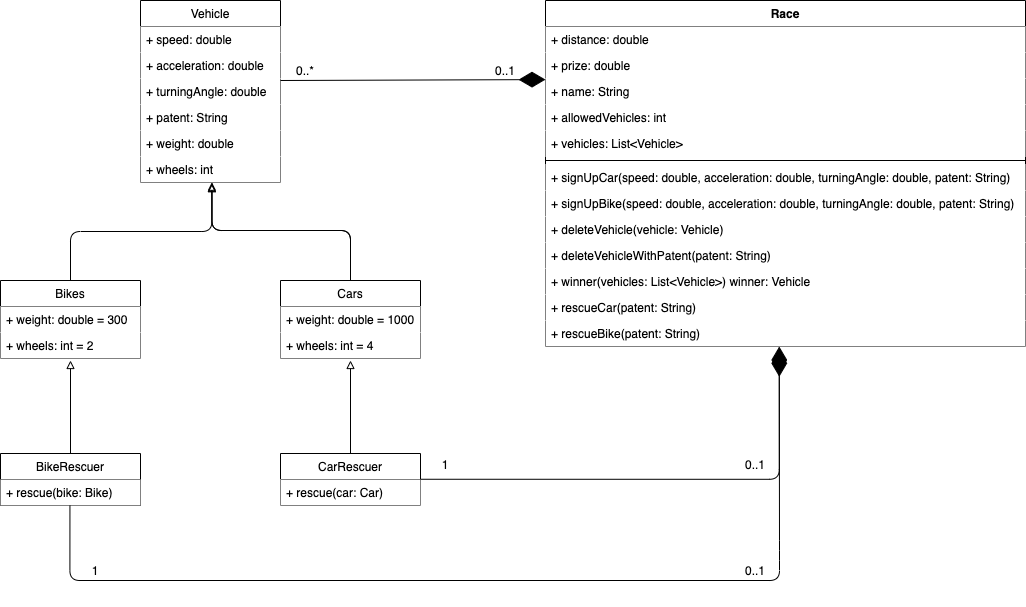

The diagram above was exported from draw.io. Its source (the exported page's mxGraphModel, read from the mxfile embedded in the PNG):
<mxGraphModel dx="1351" dy="1623" grid="1" gridSize="10" guides="1" tooltips="1" connect="1" arrows="1" fold="1" page="1" pageScale="1" pageWidth="1169" pageHeight="827" background="#ffffff" math="0" shadow="0">
  <root>
    <mxCell id="0" />
    <mxCell id="1" parent="0" />
    <mxCell id="XqypvpSumPiu9Zv0oJ1m-1" value="Race" style="swimlane;fontStyle=1;align=center;verticalAlign=top;childLayout=stackLayout;horizontal=1;startSize=26;horizontalStack=0;resizeParent=1;resizeParentMax=0;resizeLast=0;collapsible=1;marginBottom=0;rounded=0;" vertex="1" parent="1">
      <mxGeometry x="617" y="-703" width="480" height="346" as="geometry" />
    </mxCell>
    <mxCell id="XqypvpSumPiu9Zv0oJ1m-2" value="+ distance: double" style="text;strokeColor=none;align=left;verticalAlign=top;spacingLeft=4;spacingRight=4;overflow=hidden;rotatable=0;points=[[0,0.5],[1,0.5]];portConstraint=eastwest;fillColor=#ffffff;" vertex="1" parent="XqypvpSumPiu9Zv0oJ1m-1">
      <mxGeometry y="26" width="480" height="26" as="geometry" />
    </mxCell>
    <mxCell id="XqypvpSumPiu9Zv0oJ1m-3" value="+ prize: double" style="text;strokeColor=none;align=left;verticalAlign=top;spacingLeft=4;spacingRight=4;overflow=hidden;rotatable=0;points=[[0,0.5],[1,0.5]];portConstraint=eastwest;fillColor=#ffffff;" vertex="1" parent="XqypvpSumPiu9Zv0oJ1m-1">
      <mxGeometry y="52" width="480" height="26" as="geometry" />
    </mxCell>
    <mxCell id="XqypvpSumPiu9Zv0oJ1m-4" value="+ name: String" style="text;align=left;verticalAlign=top;spacingLeft=4;spacingRight=4;overflow=hidden;rotatable=0;points=[[0,0.5],[1,0.5]];portConstraint=eastwest;fillColor=#ffffff;" vertex="1" parent="XqypvpSumPiu9Zv0oJ1m-1">
      <mxGeometry y="78" width="480" height="26" as="geometry" />
    </mxCell>
    <mxCell id="XqypvpSumPiu9Zv0oJ1m-5" value="+ allowedVehicles: int" style="text;strokeColor=none;align=left;verticalAlign=top;spacingLeft=4;spacingRight=4;overflow=hidden;rotatable=0;points=[[0,0.5],[1,0.5]];portConstraint=eastwest;fillColor=#ffffff;" vertex="1" parent="XqypvpSumPiu9Zv0oJ1m-1">
      <mxGeometry y="104" width="480" height="26" as="geometry" />
    </mxCell>
    <mxCell id="XqypvpSumPiu9Zv0oJ1m-6" value="+ vehicles: List&lt;Vehicle&gt;" style="text;strokeColor=none;align=left;verticalAlign=top;spacingLeft=4;spacingRight=4;overflow=hidden;rotatable=0;points=[[0,0.5],[1,0.5]];portConstraint=eastwest;fillColor=#ffffff;" vertex="1" parent="XqypvpSumPiu9Zv0oJ1m-1">
      <mxGeometry y="130" width="480" height="26" as="geometry" />
    </mxCell>
    <mxCell id="XqypvpSumPiu9Zv0oJ1m-7" value="" style="line;strokeWidth=1;fillColor=none;align=left;verticalAlign=middle;spacingTop=-1;spacingLeft=3;spacingRight=3;rotatable=0;labelPosition=right;points=[];portConstraint=eastwest;" vertex="1" parent="XqypvpSumPiu9Zv0oJ1m-1">
      <mxGeometry y="156" width="480" height="8" as="geometry" />
    </mxCell>
    <mxCell id="XqypvpSumPiu9Zv0oJ1m-8" value="+ signUpCar(speed: double, acceleration: double, turningAngle: double, patent: String)" style="text;strokeColor=none;align=left;verticalAlign=top;spacingLeft=4;spacingRight=4;overflow=hidden;rotatable=0;points=[[0,0.5],[1,0.5]];portConstraint=eastwest;fillColor=#ffffff;" vertex="1" parent="XqypvpSumPiu9Zv0oJ1m-1">
      <mxGeometry y="164" width="480" height="26" as="geometry" />
    </mxCell>
    <mxCell id="XqypvpSumPiu9Zv0oJ1m-9" value="+ signUpBike(speed: double, acceleration: double, turningAngle: double, patent: String)" style="text;strokeColor=none;align=left;verticalAlign=top;spacingLeft=4;spacingRight=4;overflow=hidden;rotatable=0;points=[[0,0.5],[1,0.5]];portConstraint=eastwest;fillColor=#ffffff;" vertex="1" parent="XqypvpSumPiu9Zv0oJ1m-1">
      <mxGeometry y="190" width="480" height="26" as="geometry" />
    </mxCell>
    <mxCell id="XqypvpSumPiu9Zv0oJ1m-10" value="+ deleteVehicle(vehicle: Vehicle)" style="text;strokeColor=none;align=left;verticalAlign=top;spacingLeft=4;spacingRight=4;overflow=hidden;rotatable=0;points=[[0,0.5],[1,0.5]];portConstraint=eastwest;fillColor=#ffffff;" vertex="1" parent="XqypvpSumPiu9Zv0oJ1m-1">
      <mxGeometry y="216" width="480" height="26" as="geometry" />
    </mxCell>
    <mxCell id="XqypvpSumPiu9Zv0oJ1m-11" value="+ deleteVehicleWithPatent(patent: String)" style="text;strokeColor=none;align=left;verticalAlign=top;spacingLeft=4;spacingRight=4;overflow=hidden;rotatable=0;points=[[0,0.5],[1,0.5]];portConstraint=eastwest;fillColor=#ffffff;" vertex="1" parent="XqypvpSumPiu9Zv0oJ1m-1">
      <mxGeometry y="242" width="480" height="26" as="geometry" />
    </mxCell>
    <mxCell id="XqypvpSumPiu9Zv0oJ1m-12" value="+ winner(vehicles: List&lt;Vehicle&gt;) winner: Vehicle" style="text;strokeColor=none;align=left;verticalAlign=top;spacingLeft=4;spacingRight=4;overflow=hidden;rotatable=0;points=[[0,0.5],[1,0.5]];portConstraint=eastwest;fillColor=#ffffff;" vertex="1" parent="XqypvpSumPiu9Zv0oJ1m-1">
      <mxGeometry y="268" width="480" height="26" as="geometry" />
    </mxCell>
    <mxCell id="XqypvpSumPiu9Zv0oJ1m-13" value="+ rescueCar(patent: String)" style="text;strokeColor=none;align=left;verticalAlign=top;spacingLeft=4;spacingRight=4;overflow=hidden;rotatable=0;points=[[0,0.5],[1,0.5]];portConstraint=eastwest;fillColor=#ffffff;" vertex="1" parent="XqypvpSumPiu9Zv0oJ1m-1">
      <mxGeometry y="294" width="480" height="26" as="geometry" />
    </mxCell>
    <mxCell id="XqypvpSumPiu9Zv0oJ1m-14" value="+ rescueBike(patent: String)" style="text;strokeColor=none;align=left;verticalAlign=top;spacingLeft=4;spacingRight=4;overflow=hidden;rotatable=0;points=[[0,0.5],[1,0.5]];portConstraint=eastwest;fillColor=#ffffff;" vertex="1" parent="XqypvpSumPiu9Zv0oJ1m-1">
      <mxGeometry y="320" width="480" height="26" as="geometry" />
    </mxCell>
    <mxCell id="XqypvpSumPiu9Zv0oJ1m-15" value="Vehicle" style="swimlane;fontStyle=0;childLayout=stackLayout;horizontal=1;startSize=26;horizontalStack=0;resizeParent=1;resizeParentMax=0;resizeLast=0;collapsible=1;marginBottom=0;rounded=0;" vertex="1" parent="1">
      <mxGeometry x="212" y="-703" width="140" height="182" as="geometry" />
    </mxCell>
    <mxCell id="XqypvpSumPiu9Zv0oJ1m-16" value="+ speed: double" style="text;strokeColor=none;align=left;verticalAlign=top;spacingLeft=4;spacingRight=4;overflow=hidden;rotatable=0;points=[[0,0.5],[1,0.5]];portConstraint=eastwest;fillColor=#ffffff;" vertex="1" parent="XqypvpSumPiu9Zv0oJ1m-15">
      <mxGeometry y="26" width="140" height="26" as="geometry" />
    </mxCell>
    <mxCell id="XqypvpSumPiu9Zv0oJ1m-17" value="+ acceleration: double" style="text;strokeColor=none;align=left;verticalAlign=top;spacingLeft=4;spacingRight=4;overflow=hidden;rotatable=0;points=[[0,0.5],[1,0.5]];portConstraint=eastwest;fillColor=#ffffff;" vertex="1" parent="XqypvpSumPiu9Zv0oJ1m-15">
      <mxGeometry y="52" width="140" height="26" as="geometry" />
    </mxCell>
    <mxCell id="XqypvpSumPiu9Zv0oJ1m-18" value="+ turningAngle: double&#10;&#10;" style="text;strokeColor=none;align=left;verticalAlign=top;spacingLeft=4;spacingRight=4;overflow=hidden;rotatable=0;points=[[0,0.5],[1,0.5]];portConstraint=eastwest;fillColor=#ffffff;" vertex="1" parent="XqypvpSumPiu9Zv0oJ1m-15">
      <mxGeometry y="78" width="140" height="26" as="geometry" />
    </mxCell>
    <mxCell id="XqypvpSumPiu9Zv0oJ1m-19" value="+ patent: String" style="text;strokeColor=none;align=left;verticalAlign=top;spacingLeft=4;spacingRight=4;overflow=hidden;rotatable=0;points=[[0,0.5],[1,0.5]];portConstraint=eastwest;fillColor=#ffffff;" vertex="1" parent="XqypvpSumPiu9Zv0oJ1m-15">
      <mxGeometry y="104" width="140" height="26" as="geometry" />
    </mxCell>
    <mxCell id="XqypvpSumPiu9Zv0oJ1m-20" value="+ weight: double" style="text;strokeColor=none;align=left;verticalAlign=top;spacingLeft=4;spacingRight=4;overflow=hidden;rotatable=0;points=[[0,0.5],[1,0.5]];portConstraint=eastwest;fillColor=#ffffff;" vertex="1" parent="XqypvpSumPiu9Zv0oJ1m-15">
      <mxGeometry y="130" width="140" height="26" as="geometry" />
    </mxCell>
    <mxCell id="XqypvpSumPiu9Zv0oJ1m-21" value="+ wheels: int" style="text;strokeColor=none;align=left;verticalAlign=top;spacingLeft=4;spacingRight=4;overflow=hidden;rotatable=0;points=[[0,0.5],[1,0.5]];portConstraint=eastwest;fillColor=#ffffff;" vertex="1" parent="XqypvpSumPiu9Zv0oJ1m-15">
      <mxGeometry y="156" width="140" height="26" as="geometry" />
    </mxCell>
    <mxCell id="XqypvpSumPiu9Zv0oJ1m-37" style="edgeStyle=orthogonalEdgeStyle;rounded=1;orthogonalLoop=1;jettySize=auto;html=1;entryX=0.51;entryY=0.989;entryDx=0;entryDy=0;entryPerimeter=0;endArrow=block;endFill=0;strokeColor=#000000;" edge="1" parent="1" source="XqypvpSumPiu9Zv0oJ1m-22" target="XqypvpSumPiu9Zv0oJ1m-21">
      <mxGeometry relative="1" as="geometry" />
    </mxCell>
    <mxCell id="XqypvpSumPiu9Zv0oJ1m-22" value="Bikes" style="swimlane;fontStyle=0;childLayout=stackLayout;horizontal=1;startSize=26;horizontalStack=0;resizeParent=1;resizeParentMax=0;resizeLast=0;collapsible=1;marginBottom=0;rounded=0;" vertex="1" parent="1">
      <mxGeometry x="72" y="-423" width="140" height="78" as="geometry" />
    </mxCell>
    <mxCell id="XqypvpSumPiu9Zv0oJ1m-23" value="+ weight: double = 300" style="text;strokeColor=none;align=left;verticalAlign=top;spacingLeft=4;spacingRight=4;overflow=hidden;rotatable=0;points=[[0,0.5],[1,0.5]];portConstraint=eastwest;fillColor=#ffffff;" vertex="1" parent="XqypvpSumPiu9Zv0oJ1m-22">
      <mxGeometry y="26" width="140" height="26" as="geometry" />
    </mxCell>
    <mxCell id="XqypvpSumPiu9Zv0oJ1m-24" value="+ wheels: int = 2" style="text;strokeColor=none;align=left;verticalAlign=top;spacingLeft=4;spacingRight=4;overflow=hidden;rotatable=0;points=[[0,0.5],[1,0.5]];portConstraint=eastwest;fillColor=#ffffff;" vertex="1" parent="XqypvpSumPiu9Zv0oJ1m-22">
      <mxGeometry y="52" width="140" height="26" as="geometry" />
    </mxCell>
    <mxCell id="XqypvpSumPiu9Zv0oJ1m-25" value="Cars" style="swimlane;fontStyle=0;childLayout=stackLayout;horizontal=1;startSize=26;horizontalStack=0;resizeParent=1;resizeParentMax=0;resizeLast=0;collapsible=1;marginBottom=0;rounded=0;" vertex="1" parent="1">
      <mxGeometry x="352" y="-423" width="140" height="78" as="geometry" />
    </mxCell>
    <mxCell id="XqypvpSumPiu9Zv0oJ1m-26" value="+ weight: double = 1000" style="text;strokeColor=none;align=left;verticalAlign=top;spacingLeft=4;spacingRight=4;overflow=hidden;rotatable=0;points=[[0,0.5],[1,0.5]];portConstraint=eastwest;fillColor=#ffffff;" vertex="1" parent="XqypvpSumPiu9Zv0oJ1m-25">
      <mxGeometry y="26" width="140" height="26" as="geometry" />
    </mxCell>
    <mxCell id="XqypvpSumPiu9Zv0oJ1m-27" value="+ wheels: int = 4" style="text;strokeColor=none;align=left;verticalAlign=top;spacingLeft=4;spacingRight=4;overflow=hidden;rotatable=0;points=[[0,0.5],[1,0.5]];portConstraint=eastwest;fillColor=#ffffff;" vertex="1" parent="XqypvpSumPiu9Zv0oJ1m-25">
      <mxGeometry y="52" width="140" height="26" as="geometry" />
    </mxCell>
    <mxCell id="XqypvpSumPiu9Zv0oJ1m-38" style="edgeStyle=orthogonalEdgeStyle;rounded=1;orthogonalLoop=1;jettySize=auto;html=1;endArrow=block;endFill=0;strokeColor=#000000;" edge="1" parent="1" source="XqypvpSumPiu9Zv0oJ1m-28">
      <mxGeometry relative="1" as="geometry">
        <mxPoint x="422" y="-343" as="targetPoint" />
      </mxGeometry>
    </mxCell>
    <mxCell id="XqypvpSumPiu9Zv0oJ1m-28" value="CarRescuer" style="swimlane;fontStyle=0;childLayout=stackLayout;horizontal=1;startSize=26;horizontalStack=0;resizeParent=1;resizeParentMax=0;resizeLast=0;collapsible=1;marginBottom=0;rounded=0;" vertex="1" parent="1">
      <mxGeometry x="352" y="-250" width="140" height="52" as="geometry" />
    </mxCell>
    <mxCell id="XqypvpSumPiu9Zv0oJ1m-29" value="+ rescue(car: Car)" style="text;strokeColor=none;align=left;verticalAlign=top;spacingLeft=4;spacingRight=4;overflow=hidden;rotatable=0;points=[[0,0.5],[1,0.5]];portConstraint=eastwest;fillColor=#ffffff;" vertex="1" parent="XqypvpSumPiu9Zv0oJ1m-28">
      <mxGeometry y="26" width="140" height="26" as="geometry" />
    </mxCell>
    <mxCell id="XqypvpSumPiu9Zv0oJ1m-39" style="edgeStyle=orthogonalEdgeStyle;rounded=1;orthogonalLoop=1;jettySize=auto;html=1;endArrow=block;endFill=0;strokeColor=#000000;" edge="1" parent="1" source="XqypvpSumPiu9Zv0oJ1m-30">
      <mxGeometry relative="1" as="geometry">
        <mxPoint x="142" y="-343" as="targetPoint" />
      </mxGeometry>
    </mxCell>
    <mxCell id="XqypvpSumPiu9Zv0oJ1m-30" value="BikeRescuer" style="swimlane;fontStyle=0;childLayout=stackLayout;horizontal=1;startSize=26;horizontalStack=0;resizeParent=1;resizeParentMax=0;resizeLast=0;collapsible=1;marginBottom=0;rounded=0;" vertex="1" parent="1">
      <mxGeometry x="72" y="-250" width="140" height="52" as="geometry" />
    </mxCell>
    <mxCell id="XqypvpSumPiu9Zv0oJ1m-31" value="+ rescue(bike: Bike)" style="text;strokeColor=none;align=left;verticalAlign=top;spacingLeft=4;spacingRight=4;overflow=hidden;rotatable=0;points=[[0,0.5],[1,0.5]];portConstraint=eastwest;fillColor=#ffffff;" vertex="1" parent="XqypvpSumPiu9Zv0oJ1m-30">
      <mxGeometry y="26" width="140" height="26" as="geometry" />
    </mxCell>
    <mxCell id="XqypvpSumPiu9Zv0oJ1m-32" value="" style="endArrow=diamondThin;endFill=1;endSize=24;html=1;entryX=0;entryY=0.042;entryDx=0;entryDy=0;entryPerimeter=0;" edge="1" parent="1" target="XqypvpSumPiu9Zv0oJ1m-4">
      <mxGeometry width="160" relative="1" as="geometry">
        <mxPoint x="352" y="-623" as="sourcePoint" />
        <mxPoint x="512" y="-623" as="targetPoint" />
      </mxGeometry>
    </mxCell>
    <mxCell id="XqypvpSumPiu9Zv0oJ1m-34" value="" style="endArrow=block;html=1;rounded=1;endFill=0;entryX=0.51;entryY=1.042;entryDx=0;entryDy=0;entryPerimeter=0;exitX=0.5;exitY=0;exitDx=0;exitDy=0;edgeStyle=orthogonalEdgeStyle;" edge="1" parent="1" source="XqypvpSumPiu9Zv0oJ1m-25" target="XqypvpSumPiu9Zv0oJ1m-21">
      <mxGeometry width="50" height="50" relative="1" as="geometry">
        <mxPoint x="412" y="-357" as="sourcePoint" />
        <mxPoint x="332" y="-517" as="targetPoint" />
        <Array as="points">
          <mxPoint x="422" y="-473" />
          <mxPoint x="283" y="-473" />
        </Array>
      </mxGeometry>
    </mxCell>
    <mxCell id="XqypvpSumPiu9Zv0oJ1m-35" value="" style="endArrow=block;html=1;rounded=1;endFill=0;entryX=0.51;entryY=1.042;entryDx=0;entryDy=0;entryPerimeter=0;exitX=0.5;exitY=0;exitDx=0;exitDy=0;edgeStyle=orthogonalEdgeStyle;" edge="1" parent="1" source="XqypvpSumPiu9Zv0oJ1m-25" target="XqypvpSumPiu9Zv0oJ1m-21">
      <mxGeometry width="50" height="50" relative="1" as="geometry">
        <mxPoint x="422" y="-423" as="sourcePoint" />
        <mxPoint x="283.39999999999986" y="-519.9079999999999" as="targetPoint" />
        <Array as="points">
          <mxPoint x="422" y="-473" />
          <mxPoint x="283" y="-473" />
        </Array>
      </mxGeometry>
    </mxCell>
    <mxCell id="XqypvpSumPiu9Zv0oJ1m-42" value="" style="endArrow=diamondThin;endFill=1;endSize=24;html=1;strokeColor=#000000;edgeStyle=orthogonalEdgeStyle;entryX=0.487;entryY=1;entryDx=0;entryDy=0;entryPerimeter=0;" edge="1" parent="1" target="XqypvpSumPiu9Zv0oJ1m-14">
      <mxGeometry width="160" relative="1" as="geometry">
        <mxPoint x="492" y="-224.24" as="sourcePoint" />
        <mxPoint x="872" y="-333" as="targetPoint" />
        <Array as="points">
          <mxPoint x="851" y="-224" />
        </Array>
      </mxGeometry>
    </mxCell>
    <mxCell id="XqypvpSumPiu9Zv0oJ1m-44" value="" style="endArrow=diamondThin;endFill=1;endSize=24;html=1;strokeColor=#000000;exitX=0.496;exitY=1.006;exitDx=0;exitDy=0;exitPerimeter=0;edgeStyle=orthogonalEdgeStyle;entryX=0.487;entryY=1.128;entryDx=0;entryDy=0;entryPerimeter=0;" edge="1" parent="1" source="XqypvpSumPiu9Zv0oJ1m-31" target="XqypvpSumPiu9Zv0oJ1m-14">
      <mxGeometry width="160" relative="1" as="geometry">
        <mxPoint x="122" y="-153" as="sourcePoint" />
        <mxPoint x="852" y="-343" as="targetPoint" />
        <Array as="points">
          <mxPoint x="141" y="-123" />
          <mxPoint x="851" y="-123" />
          <mxPoint x="851" y="-153" />
        </Array>
      </mxGeometry>
    </mxCell>
    <mxCell id="XqypvpSumPiu9Zv0oJ1m-45" value="0..*" style="whiteSpace=wrap;html=1;strokeColor=none;fillColor=none;" vertex="1" parent="1">
      <mxGeometry x="362" y="-643" width="30" height="20" as="geometry" />
    </mxCell>
    <mxCell id="XqypvpSumPiu9Zv0oJ1m-46" value="0..1" style="whiteSpace=wrap;html=1;strokeColor=none;fillColor=none;" vertex="1" parent="1">
      <mxGeometry x="562" y="-643" width="30" height="20" as="geometry" />
    </mxCell>
    <mxCell id="XqypvpSumPiu9Zv0oJ1m-47" value="1" style="whiteSpace=wrap;html=1;strokeColor=none;fillColor=none;" vertex="1" parent="1">
      <mxGeometry x="152" y="-143" width="30" height="20" as="geometry" />
    </mxCell>
    <mxCell id="XqypvpSumPiu9Zv0oJ1m-48" value="1" style="whiteSpace=wrap;html=1;strokeColor=none;fillColor=none;" vertex="1" parent="1">
      <mxGeometry x="502" y="-249" width="30" height="20" as="geometry" />
    </mxCell>
    <mxCell id="XqypvpSumPiu9Zv0oJ1m-49" value="0..1" style="whiteSpace=wrap;html=1;strokeColor=none;fillColor=none;" vertex="1" parent="1">
      <mxGeometry x="812" y="-249" width="30" height="20" as="geometry" />
    </mxCell>
    <mxCell id="XqypvpSumPiu9Zv0oJ1m-50" value="0..1" style="whiteSpace=wrap;html=1;strokeColor=none;fillColor=none;" vertex="1" parent="1">
      <mxGeometry x="812" y="-143" width="30" height="20" as="geometry" />
    </mxCell>
  </root>
</mxGraphModel>